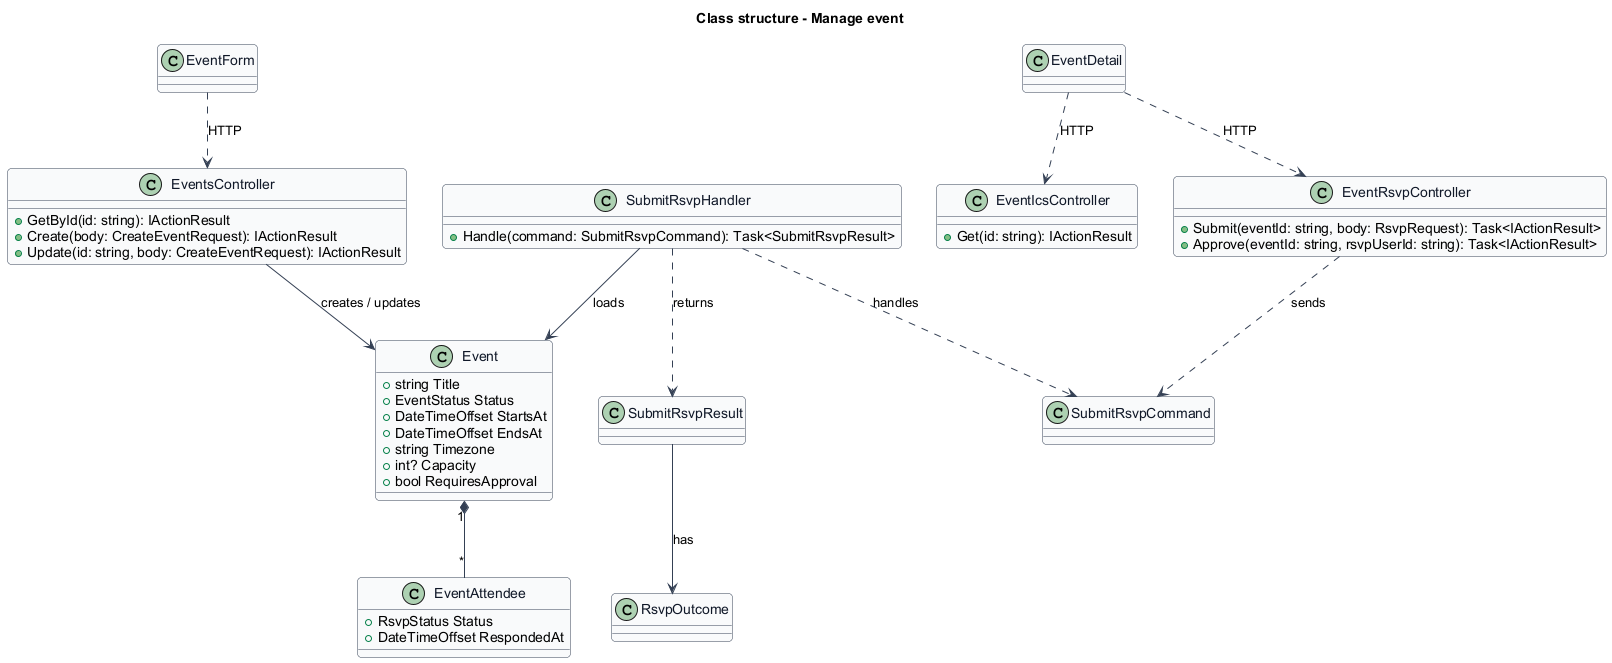

The diagram above was rendered by PlantUML. Its source (embedded in the PNG):
@startuml
skinparam backgroundColor #FFFFFF
skinparam shadowing false
skinparam roundcorner 8
skinparam defaultFontName Arial
skinparam ArrowColor #344054
skinparam class {
  BorderColor #344054
  FontColor #101828
  BackgroundColor #F9FAFB
}
title Class structure - Manage event
class Event {
  +string Title
  +EventStatus Status
  +DateTimeOffset StartsAt
  +DateTimeOffset EndsAt
  +string Timezone
  +int? Capacity
  +bool RequiresApproval
}
class EventAttendee {
  +RsvpStatus Status
  +DateTimeOffset RespondedAt
}
class SubmitRsvpCommand
class SubmitRsvpHandler {
  +Handle(command: SubmitRsvpCommand): Task<SubmitRsvpResult>
}
class SubmitRsvpResult
class RsvpOutcome
class EventsController {
  +GetById(id: string): IActionResult
  +Create(body: CreateEventRequest): IActionResult
  +Update(id: string, body: CreateEventRequest): IActionResult
}
class EventRsvpController {
  +Submit(eventId: string, body: RsvpRequest): Task<IActionResult>
  +Approve(eventId: string, rsvpUserId: string): Task<IActionResult>
}
class EventIcsController {
  +Get(id: string): IActionResult
}
class EventDetail
class EventForm
Event "1" *-- "*" EventAttendee
EventRsvpController ..> SubmitRsvpCommand : sends
SubmitRsvpHandler ..> SubmitRsvpCommand : handles
SubmitRsvpHandler ..> SubmitRsvpResult : returns
SubmitRsvpResult --> RsvpOutcome : has
SubmitRsvpHandler --> Event : loads
EventsController --> Event : creates / updates
EventDetail ..> EventRsvpController : HTTP
EventDetail ..> EventIcsController : HTTP
EventForm ..> EventsController : HTTP
@enduml